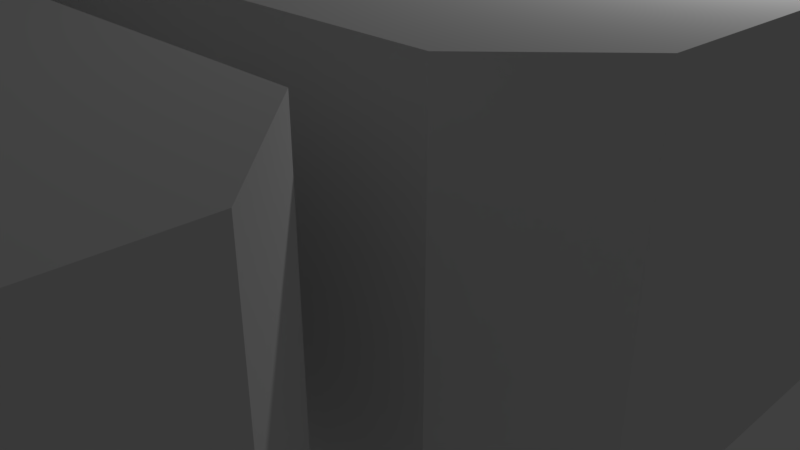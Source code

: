 # Source: Barracks.blend  (saved by Blender 2.78.0; exported with 4.5.12 LTS)
import bpy
from mathutils import Matrix  # noqa: F401  (used for matrix-valued properties, if any)

bpy.ops.wm.read_factory_settings(use_empty=True)
scene = bpy.context.scene
scene.name = 'Scene'

# ---- collections
col_collection_1 = bpy.data.collections.new('Collection 1'); scene.collection.children.link(col_collection_1)

# ---- materials (node trees are filled in below, after node groups)
mat_material = bpy.data.materials.new('Material')
mat_material.alpha_threshold = 0.0
mat_material.use_transparent_shadow = False
mat_material.roughness = 0.5
mat_material.line_color = (0.0, 0.0, 0.0, 1.0)

# ---- material node trees

# ---- world
world_world = bpy.data.worlds.new('World'); scene.world = world_world
world_world.color = (0.05088, 0.05088, 0.05088)
world_world.use_sun_shadow = False
world_world.sun_shadow_jitter_overblur = 0.0
world_world.cycles.sampling_method = 'MANUAL'

# ---- cameras
cam_camera = bpy.data.cameras.new('Camera')
cam_camera.clip_end = 100.0
cam_camera.lens = 35.0
cam_camera.sensor_width = 32.0
cam_camera.sensor_height = 18.0
cam_camera.ortho_scale = 7.314
cam_camera.dof.focus_distance = 0.0
cam_camera.dof.aperture_fstop = 128.0

# ---- lights
light_lamp = bpy.data.lights.new('Lamp', 'POINT')
light_lamp.transmission_factor = 0.0
light_lamp.cutoff_distance = 30.0
light_lamp.energy = 100.0
light_lamp.shadow_buffer_clip_start = 1.001
light_lamp.shadow_soft_size = 0.1
light_lamp.shadow_maximum_resolution = 0.006
light_lamp.use_absolute_resolution = True

# ---- meshes
me_cube = bpy.data.meshes.new('Cube')
me_cube.from_pydata([(-1.0, -3.0, 0.0), (4.0, 6.0, 0.0), (5.0, 5.0, 0.0), (5.0, -2.0, 0.0), (4.0, -3.0, 0.0), (-3.0, -3.0, 0.0), (-4.0, -2.0, 0.0), (-4.0, 5.0, 0.0), (-3.0, 6.0, 0.0), (2.0, -3.0, 0.0), (-1.0, -4.0, 0.0), (2.0, -4.0, 0.0), (-3.0, -4.0, 0.0), (-4.0, -5.0, 0.0), (-4.0, -18.0, 0.0), (-3.0, -19.0, 0.0), (-0.9998, -19.0, 0.0), (2.0, -19.0, 0.0), (-0.9998, -20.0, 0.0), (2.0, -20.0, 0.0), (4.0, -19.0, 0.0), (4.0, -4.0, 0.0), (5.0, -18.0, 0.0), (5.0, -5.0, 0.0), (4.0, -20.0, 0.0), (-3.0, -20.0, 0.0), (-4.0, -21.0, 0.0), (5.0, -21.0, 0.0), (-4.0, -28.0, 0.0), (5.0, -28.0, 0.0), (-3.0, -29.0, 0.0), (4.0, -29.0, 0.0), (5.0, -10.0, 0.0), (5.0, -13.0, 0.0), (6.0, -10.0, 0.0), (6.0, -13.0, 0.0), (-4.0, -10.0, 0.0), (-4.0, -13.0, 0.0), (-5.0, -10.0, 0.0), (-5.0, -13.0, 0.0), (-5.0, -5.0, 0.0), (-5.0, -18.0, 0.0), (-6.0, -19.0, 0.0), (-6.0, -4.0, 0.0), (-10.0, -19.0, 0.0), (-10.0, -4.0, 0.0), (-30.0, -19.0, 0.0), (-30.0, -4.0, 0.0), (-31.0, -18.0, 0.0), (-31.0, -5.0, 0.0), (-10.0, -11.5, 0.0), (-10.0, -15.25, 0.0), (-10.0, -7.75, 0.0), (-10.0, -4.0, 1.0), (-10.0, -7.75, 1.0), (6.0, -8.0, 0.0), (6.0, -15.0, 0.0), (7.0, -7.0, 0.0), (7.0, -16.0, 0.0), (13.0, -7.0, 0.0), (13.0, -16.0, 0.0), (16.0, -7.0, 0.0), (16.0, -16.0, 0.0), (21.0, -7.0, 0.0), (21.0, -16.0, 0.0), (22.0, -8.0, 0.0), (22.0, -15.0, 0.0), (22.0, -12.0, 0.0), (22.0, -14.0, 0.0), (23.0, -12.0, 0.0), (23.0, -14.0, 0.0), (13.0, -17.0, 0.0), (16.0, -17.0, 0.0), (13.0, -5.0, 0.0), (16.0, -5.0, 0.0), (7.0, -17.0, 0.0), (6.0, -18.0, 0.0), (18.0, -17.0, 0.0), (19.0, -18.0, 0.0), (6.0, -28.0, 0.0), (19.0, -28.0, 0.0), (7.0, -29.0, 0.0), (18.0, -29.0, 0.0), (12.0, -4.0, 0.0), (17.0, -4.0, 0.0), (12.0, -1.0, 0.0), (17.0, -1.0, 0.0), (13.0, 0.0, 0.0), (16.0, 0.0, 0.0), (23.0, -16.0, 0.0), (23.0, -10.0, 0.0), (24.0, -17.0, 0.0), (24.0, -9.0, 0.0), (31.0, -17.0, 0.0), (31.0, -9.0, 0.0), (32.0, -16.0, 0.0), (32.0, -10.0, 0.0), (29.0, -9.0, 0.0), (31.0, -8.0, 0.0), (29.0, -8.0, 0.0), (24.0, -8.0, 0.0), (23.0, -7.0, 0.0), (32.0, -7.0, 0.0), (23.0, -2.0, 0.0), (32.0, -2.0, 0.0), (24.0, -1.0, 0.0), (31.0, -1.0, 0.0), (-1.0, -3.0, 4.0), (4.0, 6.0, 4.0), (5.0, 5.0, 4.0), (5.0, -2.0, 4.0), (4.0, -3.0, 4.0), (-3.0, -3.0, 4.0), (-4.0, -2.0, 4.0), (-4.0, 5.0, 4.0), (-3.0, 6.0, 4.0), (2.0, -3.0, 4.0), (-1.0, -4.0, 4.0), (2.0, -4.0, 4.0), (-3.0, -4.0, 4.0), (-4.0, -5.0, 4.0), (-4.0, -18.0, 4.0), (-3.0, -19.0, 4.0), (-0.9998, -19.0, 4.0), (2.0, -19.0, 4.0), (-0.9998, -20.0, 4.0), (2.0, -20.0, 4.0), (4.0, -19.0, 4.0), (4.0, -4.0, 4.0), (5.0, -18.0, 4.0), (5.0, -5.0, 4.0), (4.0, -20.0, 4.0), (-3.0, -20.0, 4.0), (-4.0, -21.0, 4.0), (5.0, -21.0, 4.0), (-4.0, -28.0, 4.0), (5.0, -28.0, 4.0), (-3.0, -29.0, 4.0), (4.0, -29.0, 4.0), (5.0, -10.0, 4.0), (5.0, -13.0, 4.0), (6.0, -10.0, 4.0), (6.0, -13.0, 4.0), (-4.0, -10.0, 4.0), (-4.0, -13.0, 4.0), (-5.0, -10.0, 4.0), (-5.0, -13.0, 4.0), (-5.0, -5.0, 4.0), (-5.0, -18.0, 4.0), (-6.0, -19.0, 4.0), (-6.0, -4.0, 4.0), (-10.0, -19.0, 4.0), (-10.0, -4.0, 4.0), (-30.0, -19.0, 4.0), (-30.0, -4.0, 4.0), (-31.0, -18.0, 4.0), (-31.0, -5.0, 4.0), (-10.0, -11.5, 4.0), (-10.0, -15.25, 4.0), (-10.0, -7.75, 4.0), (-10.0, -11.5, 1.0), (-10.0, -15.25, 1.0), (-10.0, -19.0, 1.0), (6.0, -8.0, 4.0), (6.0, -15.0, 4.0), (7.0, -7.0, 4.0), (7.0, -16.0, 4.0), (13.0, -7.0, 4.0), (13.0, -16.0, 4.0), (16.0, -7.0, 4.0), (16.0, -16.0, 4.0), (21.0, -7.0, 4.0), (21.0, -16.0, 4.0), (22.0, -8.0, 4.0), (22.0, -15.0, 4.0), (22.0, -12.0, 4.0), (22.0, -14.0, 4.0), (23.0, -12.0, 4.0), (23.0, -14.0, 4.0), (13.0, -17.0, 4.0), (16.0, -17.0, 4.0), (13.0, -5.0, 4.0), (16.0, -5.0, 4.0), (7.0, -17.0, 4.0), (6.0, -18.0, 4.0), (18.0, -17.0, 4.0), (19.0, -18.0, 4.0), (6.0, -28.0, 4.0), (19.0, -28.0, 4.0), (7.0, -29.0, 4.0), (18.0, -29.0, 4.0), (12.0, -4.0, 4.0), (17.0, -4.0, 4.0), (12.0, -1.0, 4.0), (17.0, -1.0, 4.0), (13.0, 0.0, 4.0), (16.0, 0.0, 4.0), (23.0, -16.0, 4.0), (23.0, -10.0, 4.0), (24.0, -17.0, 4.0), (24.0, -9.0, 4.0), (31.0, -17.0, 4.0), (31.0, -9.0, 4.0), (32.0, -16.0, 4.0), (32.0, -10.0, 4.0), (29.0, -9.0, 4.0), (31.0, -8.0, 4.0), (29.0, -8.0, 4.0), (24.0, -8.0, 4.0), (23.0, -7.0, 4.0), (32.0, -7.0, 4.0), (23.0, -2.0, 4.0), (32.0, -2.0, 4.0), (24.0, -1.0, 4.0), (31.0, -1.0, 4.0), (-1.0, -3.0, 3.0), (2.0, -3.0, 3.0), (-1.0, -4.0, 3.0), (2.0, -4.0, 3.0), (5.0, -10.0, 3.0), (5.0, -13.0, 3.0), (6.0, -10.0, 3.0), (6.0, -13.0, 3.0), (-4.0, -10.0, 3.0), (-4.0, -13.0, 3.0), (-5.0, -10.0, 3.0), (-5.0, -13.0, 3.0), (-0.9998, -19.0, 3.0), (2.0, -19.0, 3.0), (-0.9998, -20.0, 3.0), (2.0, -20.0, 3.0), (13.0, -16.0, 3.0), (16.0, -16.0, 3.0), (13.0, -17.0, 3.0), (16.0, -17.0, 3.0), (13.0, -7.0, 3.0), (16.0, -7.0, 3.0), (13.0, -5.0, 3.0), (16.0, -5.0, 3.0), (22.0, -12.0, 3.0), (22.0, -14.0, 3.0), (23.0, -12.0, 3.0), (23.0, -14.0, 3.0), (31.0, -9.0, 3.0), (29.0, -9.0, 3.0), (31.0, -8.0, 3.0), (29.0, -8.0, 3.0), (-10.0, -4.0, 2.5), (-10.0, -7.75, 2.5), (-10.0, -15.25, 2.5), (-10.0, -11.5, 2.5), (-10.0, -19.0, 2.5), (-10.0, -17.12, 2.5), (-10.0, -17.12, 1.0), (-10.0, -18.06, 2.5), (-10.0, -16.19, 2.5), (-10.0, -16.19, 1.0), (-10.0, -18.06, 1.0), (-10.0, -13.38, 2.5), (-10.0, -13.38, 1.0), (-10.0, -14.31, 2.5), (-10.0, -14.31, 1.0), (-10.0, -12.44, 2.5), (-10.0, -12.44, 1.0), (-10.0, -9.625, 2.5), (-10.0, -9.625, 1.0), (-10.0, -10.56, 2.5), (-10.0, -8.688, 2.5), (-10.0, -8.688, 1.0), (-10.0, -10.56, 1.0), (-10.0, -5.875, 1.0), (-10.0, -6.812, 1.0), (-10.0, -4.938, 1.0), (-10.0, -5.875, 2.5), (-10.0, -6.812, 2.5), (-10.0, -4.938, 2.5)], [(9, 0), (11, 10), (16, 17), (18, 19), (33, 32), (35, 34), (36, 37), (38, 39), (59, 61), (60, 62), (67, 68), (69, 70), (71, 72), (73, 74), (97, 94), (98, 99), (107, 117), (118, 116), (124, 126), (125, 123), (139, 141), (142, 140), (144, 146), (145, 143), (176, 178), (177, 175), (170, 180), (179, 168), (169, 182), (181, 167), (202, 206), (205, 207), (54, 248), (160, 250), (161, 249)], [(48, 155, 153, 46), (90, 92, 200, 198), (47, 154, 156, 49), (91, 199, 201, 93), (48, 49, 156, 155), (1, 2, 109, 108), (6, 7, 114, 113), (93, 201, 203, 95), (1, 108, 115, 8), (95, 203, 204, 96), (12, 119, 120, 13), (55, 57, 165, 163), (14, 121, 122, 15), (100, 101, 209, 208), (56, 164, 166, 58), (101, 103, 211, 209), (102, 210, 212, 104), (103, 105, 213, 211), (104, 212, 214, 106), (105, 106, 214, 213), (63, 65, 173, 171), (20, 127, 129, 22), (64, 172, 174, 66), (21, 23, 130, 128), (25, 132, 133, 26), (24, 27, 134, 131), (26, 133, 135, 28), (27, 29, 136, 134), (28, 135, 137, 30), (29, 31, 138, 136), (30, 137, 138, 31), (75, 183, 184, 76), (77, 78, 186, 185), (76, 184, 187, 79), (78, 80, 188, 186), (79, 187, 189, 81), (80, 82, 190, 188), (81, 189, 190, 82), (83, 85, 193, 191), (41, 42, 149, 148), (84, 192, 194, 86), (40, 147, 150, 43), (85, 87, 195, 193), (45, 53, 247, 152, 154, 47), (86, 194, 196, 88), (153, 151, 251, 162, 44, 46), (3, 4, 111, 110), (87, 88, 196, 195), (7, 8, 115, 114), (45, 43, 150, 152, 247, 53), (5, 6, 113, 112), (44, 51, 161, 256, 253, 257, 162), (2, 3, 110, 109), (89, 197, 199, 91), (110, 111, 116, 107, 112, 113, 114, 115, 108, 109), (107, 116, 216, 215), (128, 130, 139, 140, 129, 127, 124, 123, 122, 121, 144, 143, 120, 119, 117, 118), (36, 223, 225, 38), (141, 142, 222, 221), (145, 146, 148, 149, 151, 153, 155, 156, 154, 152, 150, 147), (132, 125, 126, 131, 134, 136, 138, 137, 135, 133), (164, 142, 141, 163, 165, 167, 169, 171, 173, 175, 176, 174, 172, 170, 168, 166), (169, 167, 235, 236), (183, 179, 180, 185, 186, 188, 190, 189, 187, 184), (178, 177, 198, 200, 205, 202, 204, 203, 201, 199, 197), (100, 208, 207, 246, 99), (210, 206, 207, 208, 209, 211, 213, 214, 212), (191, 193, 195, 196, 194, 192, 182, 181), (218, 217, 215, 216), (118, 117, 217, 218), (111, 4, 9, 216, 116), (215, 0, 5, 112, 107), (218, 11, 21, 128, 118), (10, 217, 117, 119, 12), (222, 220, 219, 221), (140, 139, 219, 220), (32, 219, 139, 130, 23), (22, 129, 140, 220, 33), (35, 222, 142, 164, 56), (221, 34, 55, 163, 141), (222, 35, 33, 220), (219, 32, 34, 221), (225, 223, 224, 226), (143, 144, 224, 223), (40, 38, 225, 145, 147), (146, 145, 225, 226), (13, 120, 143, 223, 36), (14, 37, 224, 144, 121), (41, 148, 146, 226, 39), (39, 226, 224, 37), (229, 227, 228, 230), (126, 125, 229, 230), (123, 124, 228, 227), (17, 228, 124, 127, 20), (228, 17, 19, 230), (18, 16, 227, 229), (18, 229, 125, 132, 25), (230, 19, 24, 131, 126), (233, 231, 232, 234), (168, 170, 232, 231), (180, 179, 233, 234), (62, 232, 170, 172, 64), (58, 166, 168, 231, 60), (71, 233, 179, 183, 75), (233, 71, 60, 231), (232, 62, 72, 234), (234, 72, 77, 185, 180), (237, 238, 236, 235), (181, 182, 238, 237), (74, 238, 182, 192, 84), (237, 73, 83, 191, 181), (237, 235, 59, 73), (236, 238, 74, 61), (236, 61, 63, 171, 169), (241, 242, 240, 239), (177, 178, 242, 241), (176, 175, 239, 240), (65, 67, 239, 175, 173), (70, 68, 240, 242), (67, 69, 241, 239), (68, 66, 174, 176, 240), (90, 198, 177, 241, 69), (89, 70, 242, 178, 197), (246, 245, 243, 244), (207, 206, 245, 246), (202, 205, 244, 243), (102, 98, 245, 206, 210), (96, 204, 202, 243, 94), (97, 244, 205, 200, 92), (98, 94, 243, 245), (99, 246, 244, 97), (251, 162, 257, 254), (51, 50, 160, 263, 259, 261, 161), (52, 54, 268, 265, 269, 160, 50), (52, 45, 53, 272, 270, 271, 54), (159, 157, 250, 266, 264, 267, 248), (157, 158, 249, 260, 258, 262, 250), (44, 162, 251, 151, 149, 42), (159, 248, 274, 273, 275, 247, 152), (267, 268, 54, 271, 274, 248), (247, 275, 272, 53), (262, 263, 160, 269, 266, 250), (255, 256, 161, 261, 260, 249), (151, 251, 254, 252, 255, 249, 158), (59, 235, 167, 165, 57), (9, 11, 218, 216), (10, 0, 215, 217), (16, 15, 122, 123, 227)])
_uv = me_cube.uv_layers.new(name='UVMap')
_uv.uv.foreach_set('vector', [0.6852, 0.6481, 0.6111, 0.6481, 0.6111, 0.6296, 0.6852, 0.6296, 0.7593, 0.9444, 0.7593, 0.9259, 0.8333, 0.9259, 0.8333, 0.9444, 0.6852, 0.2593, 0.6111, 0.2593, 0.6111, 0.2407, 0.6852, 0.2407, 0.9074, 0.2407, 0.9815, 0.2407, 0.9815, 0.3704, 0.9074, 0.3704, 0.6852, 0.6481, 0.6852, 0.8889, 0.6111, 0.8889, 0.6111, 0.6481, 0.2407, 0.7593, 0.2407, 0.7778, 0.1667, 0.7778, 0.1667, 0.7593, 0.4259, 0.7222, 0.4259, 0.8519, 0.3519, 0.8519, 0.3519, 0.7222, 0.9074, 0.3704, 0.9815, 0.3704, 0.9815, 0.3889, 0.9074, 0.3889, 0.8333, 0.537, 0.9074, 0.537, 0.9074, 0.6667, 0.8333, 0.6667, 0.5185, 0.963, 0.4444, 0.963, 0.4444, 0.8519, 0.5185, 0.8519, 0.9074, 0.7037, 0.9815, 0.7037, 0.9815, 0.7222, 0.9074, 0.7222, 0.7593, 0.5185, 0.7593, 0.5, 0.8333, 0.5, 0.8333, 0.5185, 0.07407, 0.6667, 8.83e-09, 0.6667, 0.0, 0.6481, 0.07407, 0.6481, 0.9815, 0.5, 0.9815, 0.5185, 0.9074, 0.5185, 0.9074, 0.5, 0.9815, 0.4074, 0.9074, 0.4074, 0.9074, 0.3889, 0.9815, 0.3889, 0.9815, 0.5185, 0.9815, 0.6111, 0.9074, 0.6111, 0.9074, 0.5185, 0.3519, 0.963, 0.2778, 0.963, 0.2778, 0.8704, 0.3519, 0.8704, 0.8333, 0.8333, 0.8333, 0.8148, 0.9074, 0.8148, 0.9074, 0.8333, 0.3519, 0.8704, 0.2778, 0.8704, 0.2778, 0.8519, 0.3519, 0.8519, 0.8333, 0.8148, 0.8333, 0.6852, 0.9074, 0.6852, 0.9074, 0.8148, 0.3519, 0.7037, 0.3519, 0.7222, 0.2778, 0.7222, 0.2778, 0.7037, 0.8333, 0.3704, 0.9074, 0.3704, 0.9074, 0.3889, 0.8333, 0.3889, 0.2407, 0.5, 0.1667, 0.5, 0.1667, 0.4815, 0.2407, 0.4815, 0.1481, 0.6481, 0.1481, 0.6667, 0.07407, 0.6667, 0.07407, 0.6481, 0.7407, 0.8333, 0.7407, 0.7593, 0.7593, 0.7593, 0.7593, 0.8333, 0.5185, 0.6852, 0.5185, 0.7037, 0.4444, 0.7037, 0.4444, 0.6852, 0.5926, 0.8333, 0.5185, 0.8333, 0.5185, 0.7037, 0.5926, 0.7037, 0.5185, 0.7037, 0.5185, 0.8333, 0.4444, 0.8333, 0.4444, 0.7037, 0.5926, 0.7037, 0.5185, 0.7037, 0.5185, 0.6852, 0.5926, 0.6852, 0.8333, 0.537, 0.8333, 0.5185, 0.9074, 0.5185, 0.9074, 0.537, 0.8333, 0.3889, 0.9074, 0.3889, 0.9074, 0.5185, 0.8333, 0.5185, 0.5185, 0.9444, 0.5926, 0.9444, 0.5926, 0.963, 0.5185, 0.963, 0.7407, 0.2037, 0.7407, 0.1852, 0.8148, 0.1852, 0.8148, 0.2037, 0.8889, 0.2037, 0.8148, 0.2037, 0.8148, 0.01852, 0.8889, 0.01852, 0.7407, 0.1852, 0.7407, 7.064e-08, 0.8148, 0.0, 0.8148, 0.1852, 0.8889, 0.01852, 0.8148, 0.01852, 0.8148, 7.064e-08, 0.8889, 0.0, 0.6667, 0.2222, 0.6667, 0.2037, 0.7407, 0.2037, 0.7407, 0.2222, 0.6667, 1.766e-08, 0.7407, 0.0, 0.7407, 0.2037, 0.6667, 0.2037, 0.6481, 0.1852, 0.6481, 0.2407, 0.5741, 0.2407, 0.5741, 0.1852, 0.9815, 0.7222, 0.9815, 0.7407, 0.9074, 0.7407, 0.9074, 0.7222, 0.5741, 0.1667, 0.5741, 0.2407, 0.5185, 0.2407, 0.5185, 0.1667, 0.4259, 0.8704, 0.3519, 0.8704, 0.3519, 0.8519, 0.4259, 0.8519, 1.0, 0.9074, 0.9815, 0.9074, 0.9815, 0.8333, 1.0, 0.8333, 0.6852, 0.6296, 0.6667, 0.6296, 0.6389, 0.6296, 0.6111, 0.6296, 0.6111, 0.2593, 0.6852, 0.2593, 0.5185, 0.1667, 0.5185, 0.2407, 0.5, 0.2407, 0.5, 0.1667, 0.7593, 0.2407, 0.7593, 0.6111, 0.7315, 0.6111, 0.7037, 0.6111, 0.6852, 0.6111, 0.6852, 0.2407, 0.7593, 0.7593, 0.7407, 0.7593, 0.7407, 0.6852, 0.7593, 0.6852, 0.9815, 0.9074, 0.9259, 0.9074, 0.9259, 0.8333, 0.9815, 0.8333, 0.8333, 0.6852, 0.8333, 0.6667, 0.9074, 0.6667, 0.9074, 0.6852, 0.9074, 1.0, 0.8333, 1.0, 0.8333, 0.9259, 0.9074, 0.9259, 0.9074, 0.9537, 0.9074, 0.9815, 0.4259, 0.7037, 0.4259, 0.7222, 0.3519, 0.7222, 0.3519, 0.7037, 0.7593, 0.7963, 0.7593, 0.7269, 0.7778, 0.7269, 0.7778, 0.7442, 0.7778, 0.7616, 0.7778, 0.7789, 0.7778, 0.7963, 0.2407, 0.7778, 0.2407, 0.9074, 0.1667, 0.9074, 0.1667, 0.7778, 0.7222, 0.6111, 0.7222, 0.6852, 0.7037, 0.6852, 0.7037, 0.6111, 0.1481, 0.4815, 0.1667, 0.5, 0.1667, 0.537, 0.1667, 0.5926, 0.1667, 0.6296, 0.1481, 0.6481, 0.01852, 0.6481, 8.83e-09, 0.6296, 0.0, 0.5, 0.01852, 0.4815, 0.0, 0.963, 0.0, 0.9074, 0.01852, 0.9074, 0.01852, 0.963, 0.463, 0.5185, 0.4444, 0.5, 0.4444, 0.4074, 0.4444, 0.3519, 0.4444, 0.2593, 0.463, 0.2407, 0.5, 0.2407, 0.5556, 0.2407, 0.5926, 0.2407, 0.6111, 0.2593, 0.6111, 0.3519, 0.6111, 0.4074, 0.6111, 0.5, 0.5926, 0.5185, 0.5556, 0.5185, 0.5, 0.5185, 0.2407, 0.6667, 0.2407, 0.6111, 0.2593, 0.6111, 0.2593, 0.6667, 0.9074, 0.5, 0.9074, 0.4444, 0.9259, 0.4444, 0.9259, 0.5, 0.1667, 0.4815, 0.1111, 0.4815, 0.01852, 0.4815, 3.532e-08, 0.463, 7.064e-08, 0.3889, 0.0, 0.01852, 0.01852, 0.0, 0.2593, 0.0, 0.2778, 0.01852, 0.2778, 0.3889, 0.2778, 0.463, 0.2593, 0.4815, 0.6481, 0.1667, 0.6111, 0.1667, 0.5556, 0.1667, 0.5185, 0.1667, 0.5, 0.1481, 0.5, 0.01852, 0.5185, 0.0, 0.6481, 0.0, 0.6667, 0.01852, 0.6667, 0.1481, 0.2963, 0.2407, 0.3333, 0.2407, 0.3889, 0.2407, 0.4259, 0.2407, 0.4444, 0.2593, 0.4444, 0.3704, 0.4444, 0.4259, 0.4444, 0.5185, 0.4259, 0.537, 0.3519, 0.537, 0.3148, 0.537, 0.2963, 0.537, 0.2778, 0.5185, 0.2778, 0.4259, 0.2778, 0.3704, 0.2778, 0.2593, 0.8333, 0.3333, 0.8333, 0.3889, 0.8148, 0.3889, 0.8148, 0.3333, 0.2778, 0.2222, 0.2778, 0.1111, 0.2778, 0.05556, 0.2778, 0.01852, 0.2963, 7.064e-08, 0.4815, 0.0, 0.5, 0.01852, 0.5, 0.2222, 0.4815, 0.2407, 0.2963, 0.2407, 0.537, 0.6852, 0.5, 0.6852, 0.463, 0.6852, 0.4444, 0.6667, 0.4444, 0.5741, 0.4444, 0.537, 0.463, 0.5185, 0.5741, 0.5185, 0.5926, 0.537, 0.5926, 0.6667, 0.5741, 0.6852, 0.1481, 1.0, 0.07407, 1.0, 0.07407, 0.9074, 0.09259, 0.9074, 0.1481, 0.9074, 0.3889, 0.537, 0.4074, 0.5556, 0.4074, 0.5926, 0.4074, 0.6852, 0.3889, 0.7037, 0.2963, 0.7037, 0.2778, 0.6852, 0.2778, 0.5556, 0.2963, 0.537, 0.9074, 0.9259, 0.8519, 0.9259, 0.8333, 0.9074, 0.8333, 0.8519, 0.8519, 0.8333, 0.9074, 0.8333, 0.9259, 0.8519, 0.9259, 0.9074, 0.9074, 0.9815, 0.9074, 0.9259, 0.9259, 0.9259, 0.9259, 0.9815, 0.9815, 0.6111, 0.9815, 0.6667, 0.963, 0.6667, 0.963, 0.6111, 0.7407, 0.6852, 0.7407, 0.7593, 0.7037, 0.7593, 0.7037, 0.7037, 0.7037, 0.6852, 0.01852, 0.963, 0.07407, 0.963, 0.07407, 1.0, 8.83e-09, 1.0, 0.0, 0.963, 0.7407, 0.9259, 0.7407, 0.9815, 0.7037, 0.9815, 0.7037, 0.9074, 0.7407, 0.9074, 0.9074, 0.6667, 0.963, 0.6667, 0.9815, 0.6667, 0.9815, 0.7037, 0.9074, 0.7037, 0.4259, 0.5926, 0.4074, 0.5926, 0.4074, 0.537, 0.4259, 0.537, 0.07407, 0.8148, 0.07407, 0.7593, 0.09259, 0.7593, 0.09259, 0.8148, 0.1481, 0.7593, 0.09259, 0.7593, 0.07407, 0.7593, 0.07407, 0.6667, 0.1481, 0.6667, 0.1481, 0.9074, 0.07407, 0.9074, 0.07407, 0.8148, 0.09259, 0.8148, 0.1481, 0.8148, 0.9815, 0.4444, 0.9259, 0.4444, 0.9074, 0.4444, 0.9074, 0.4074, 0.9815, 0.4074, 0.963, 0.9259, 0.963, 0.9815, 0.9259, 0.9815, 0.9259, 0.9074, 0.963, 0.9074, 0.7593, 0.9074, 0.7593, 0.963, 0.7407, 0.963, 0.7407, 0.9074, 0.6111, 0.6296, 0.6111, 0.6852, 0.5926, 0.6852, 0.5926, 0.6296, 0.5926, 0.8333, 0.6111, 0.8333, 0.6111, 0.8889, 0.5926, 0.8889, 5.298e-08, 0.8148, 3.532e-08, 0.7593, 0.01852, 0.7593, 0.01852, 0.8148, 0.4259, 0.8704, 0.4259, 0.963, 0.3704, 0.963, 0.3519, 0.963, 0.3519, 0.8704, 0.8889, 0.05556, 0.8889, 0.0, 0.9074, 0.0, 0.9074, 0.05556, 0.07407, 0.9074, 7.947e-08, 0.9074, 5.298e-08, 0.8148, 0.01852, 0.8148, 0.07407, 0.8148, 0.07407, 0.6667, 0.07407, 0.7593, 0.01852, 0.7593, 3.532e-08, 0.7593, 8.83e-09, 0.6667, 0.963, 0.1481, 0.8889, 0.1481, 0.8889, 0.05556, 0.9074, 0.05556, 0.963, 0.05556, 0.963, 0.2222, 0.963, 0.1667, 0.9815, 0.1667, 0.9815, 0.2222, 0.9815, 0.963, 0.963, 0.963, 0.963, 0.9074, 0.9815, 0.9074, 0.8889, 0.2037, 0.8889, 0.1481, 0.9074, 0.1481, 0.9074, 0.2037, 0.9074, 0.2778, 0.9074, 0.3333, 0.8889, 0.3333, 0.8889, 0.2778, 0.8333, 0.3333, 0.8889, 0.3333, 0.9074, 0.3333, 0.9074, 0.3704, 0.8333, 0.3704, 0.2593, 0.8889, 0.2593, 0.9444, 0.2407, 0.9444, 0.2407, 0.8889, 0.5926, 0.8889, 0.6111, 0.8889, 0.6111, 0.9444, 0.5926, 0.9444, 0.7037, 0.8333, 0.7037, 0.7778, 0.7037, 0.7593, 0.7407, 0.7593, 0.7407, 0.8333, 0.9074, 0.2037, 0.963, 0.2037, 0.963, 0.2407, 0.8889, 0.2407, 0.8889, 0.2037, 0.2407, 0.7778, 0.2593, 0.7778, 0.2593, 0.8333, 0.2407, 0.8333, 0.1667, 0.6481, 0.1667, 0.5926, 0.1852, 0.5926, 0.1852, 0.6481, 0.6111, 0.9444, 0.6111, 0.8889, 0.6296, 0.8889, 0.6296, 0.9444, 0.2407, 0.5926, 0.1852, 0.5926, 0.1667, 0.5926, 0.1667, 0.5, 0.2407, 0.5, 0.2407, 0.7593, 0.1667, 0.7593, 0.1667, 0.6481, 0.1852, 0.6481, 0.2407, 0.6481, 0.5185, 0.8333, 0.5741, 0.8333, 0.5926, 0.8333, 0.5926, 0.9444, 0.5185, 0.9444, 0.2593, 0.6667, 0.2593, 0.7222, 0.2407, 0.7222, 0.2407, 0.6667, 0.4074, 0.6481, 0.4074, 0.5926, 0.4259, 0.5926, 0.4259, 0.6481, 0.6296, 0.9444, 0.6852, 0.9444, 0.6852, 0.9815, 0.6111, 0.9815, 0.6111, 0.9444, 1.0, 0.1111, 1.0, 0.1667, 0.963, 0.1667, 0.963, 0.1111, 0.5926, 0.6296, 0.5926, 0.5741, 0.6111, 0.5741, 0.6111, 0.6296, 0.2593, 0.4815, 0.2593, 0.537, 0.2593, 0.5556, 0.2407, 0.5556, 0.2407, 0.4815, 0.5926, 0.1667, 0.6481, 0.1667, 0.6481, 0.1852, 0.5741, 0.1852, 0.5741, 0.1667, 1.0, 0.1111, 0.963, 0.1111, 0.963, 0.05556, 1.0, 0.05556, 0.963, 4.415e-09, 1.0, 0.0, 1.0, 0.05556, 0.963, 0.05556, 0.8148, 0.3333, 0.7593, 0.3333, 0.7593, 0.2407, 0.8333, 0.2407, 0.8333, 0.3333, 0.4259, 0.6482, 0.4259, 0.6852, 0.4074, 0.6852, 0.4074, 0.6481, 0.1667, 0.9444, 0.1667, 0.9074, 0.1852, 0.9074, 0.1852, 0.9444, 0.2778, 0.8333, 0.2778, 0.7963, 0.2963, 0.7963, 0.2963, 0.8333, 0.3519, 0.7222, 0.3519, 0.7963, 0.2963, 0.7963, 0.2778, 0.7963, 0.2778, 0.7222, 0.7037, 0.963, 0.6852, 0.963, 0.6852, 0.9074, 0.7037, 0.9074, 0.4444, 0.5926, 0.4259, 0.5926, 0.4259, 0.537, 0.4444, 0.537, 0.3519, 0.8333, 0.3519, 0.8519, 0.2778, 0.8519, 0.2778, 0.8333, 0.2963, 0.8333, 0.2407, 0.9815, 0.1667, 0.9815, 0.1667, 0.9444, 0.1852, 0.9444, 0.2407, 0.9444, 0.7222, 0.6111, 0.7593, 0.6111, 0.7593, 0.6667, 0.7593, 0.6852, 0.7222, 0.6852, 0.2593, 0.9444, 0.2593, 0.9815, 0.2407, 0.9815, 0.2407, 0.9444, 0.7037, 0.8333, 0.7407, 0.8333, 0.7407, 0.8519, 0.7037, 0.8519, 0.8333, 0.7963, 0.8333, 0.8333, 0.8148, 0.8333, 0.8148, 0.7963, 0.7593, 0.9074, 0.7407, 0.9074, 0.7407, 0.8519, 0.7407, 0.8333, 0.7593, 0.8333, 0.5185, 0.8519, 0.4444, 0.8519, 0.4444, 0.8333, 0.463, 0.8333, 0.5185, 0.8333, 0.7593, 0.8333, 0.8148, 0.8333, 0.8333, 0.8333, 0.8333, 0.9259, 0.7593, 0.9259, 0.2407, 0.7222, 0.2593, 0.7222, 0.2593, 0.7778, 0.2407, 0.7778, 0.2593, 0.8333, 0.2593, 0.8889, 0.2407, 0.8889, 0.2407, 0.8333, 0.8056, 0.7963, 0.7778, 0.7963, 0.7778, 0.7789, 0.8056, 0.7789, 0.7593, 0.7269, 0.7593, 0.6574, 0.7778, 0.6574, 0.7778, 0.6748, 0.7778, 0.6921, 0.7778, 0.7095, 0.7778, 0.7269, 0.7593, 0.588, 0.7778, 0.588, 0.7778, 0.6053, 0.7778, 0.6227, 0.7778, 0.64, 0.7778, 0.6574, 0.7593, 0.6574, 0.7593, 0.588, 0.7593, 0.5185, 0.7778, 0.5185, 0.7778, 0.5359, 0.7778, 0.5532, 0.7778, 0.5706, 0.7778, 0.588, 0.8333, 0.588, 0.8333, 0.6574, 0.8056, 0.6574, 0.8056, 0.64, 0.8056, 0.6227, 0.8056, 0.6053, 0.8056, 0.588, 0.8333, 0.6574, 0.8333, 0.7269, 0.8056, 0.7269, 0.8056, 0.7095, 0.8056, 0.6921, 0.8056, 0.6748, 0.8056, 0.6574, 0.9815, 0.8148, 0.963, 0.8148, 0.9352, 0.8148, 0.9074, 0.8148, 0.9074, 0.7407, 0.9815, 0.7407, 0.8333, 0.588, 0.8056, 0.588, 0.8056, 0.5706, 0.8056, 0.5532, 0.8056, 0.5359, 0.8056, 0.5185, 0.8333, 0.5185, 0.8056, 0.6053, 0.7778, 0.6053, 0.7778, 0.588, 0.7778, 0.5706, 0.8056, 0.5706, 0.8056, 0.588, 0.8056, 0.5185, 0.8056, 0.5359, 0.7778, 0.5359, 0.7778, 0.5185, 0.8056, 0.6748, 0.7778, 0.6748, 0.7778, 0.6574, 0.7778, 0.64, 0.8056, 0.64, 0.8056, 0.6574, 0.8056, 0.7442, 0.7778, 0.7442, 0.7778, 0.7269, 0.7778, 0.7095, 0.8056, 0.7095, 0.8056, 0.7269, 0.8333, 0.7963, 0.8056, 0.7963, 0.8056, 0.7789, 0.8056, 0.7616, 0.8056, 0.7442, 0.8056, 0.7269, 0.8333, 0.7269, 0.7593, 0.3889, 0.8148, 0.3889, 0.8333, 0.3889, 0.8333, 0.5, 0.7593, 0.5, 0.6111, 0.5741, 0.5926, 0.5741, 0.5926, 0.5185, 0.6111, 0.5185, 0.2593, 0.6111, 0.2407, 0.6111, 0.2407, 0.5556, 0.2593, 0.5556, 0.8333, 0.2778, 0.8333, 0.2407, 0.9074, 0.2407, 0.9074, 0.2778, 0.8889, 0.2778])
me_cube.materials.append(mat_material)
me_cube.use_remesh_preserve_volume = False
me_cube.use_remesh_preserve_attributes = False
me_cube.use_mirror_vertex_groups = False
me_cube.update()

# ---- objects
ob_cube = bpy.data.objects.new('Cube', me_cube)
ob_lamp = bpy.data.objects.new('Lamp', light_lamp)
ob_camera = bpy.data.objects.new('Camera', cam_camera)

# ---- transforms, parenting, visibility, modifiers, constraints
ob_cube.location = (0.0, 0.0, 0.0)
ob_cube.lock_rotations_4d = False
ob_cube.empty_display_type = 'ARROWS'
ob_cube.lineart.crease_threshold = 0.0
ob_lamp.location = (4.076, 1.005, 5.904)
ob_lamp.rotation_euler = (0.6503, 0.05522, 1.866)
ob_lamp.lock_rotations_4d = False
ob_lamp.empty_display_type = 'ARROWS'
ob_lamp.color = (0.0, 0.0, 0.0, 0.0)
ob_lamp.lineart.crease_threshold = 0.0
ob_camera.location = (7.481, -6.508, 5.344)
ob_camera.rotation_euler = (1.109, 0.0, 0.8149)
ob_camera.lock_rotations_4d = False
ob_camera.empty_display_type = 'ARROWS'
ob_camera.color = (0.0, 0.0, 0.0, 0.0)
ob_camera.display_type = 'WIRE'
ob_camera.lineart.crease_threshold = 0.0

# ---- collection membership
col_collection_1.objects.link(ob_cube)
col_collection_1.objects.link(ob_lamp)
col_collection_1.objects.link(ob_camera)

# ---- scene / render settings (as saved in the file)
scene.camera = ob_camera
scene.frame_start = 1; scene.frame_end = 250; scene.frame_set(1)
scene.render.engine = 'BLENDER_EEVEE_NEXT'
scene.render.resolution_percentage = 50
scene.render.dither_intensity = 0.0
scene.cycles.use_denoising = False
scene.cycles.samples = 128
scene.cycles.sampling_pattern = 'TABULATED_SOBOL'
scene.cycles.light_sampling_threshold = 0.0
scene.cycles.use_adaptive_sampling = False
scene.cycles.use_light_tree = False
scene.cycles.blur_glossy = 0.0
scene.cycles.sample_clamp_indirect = 0.0
scene.view_settings.view_transform = 'Standard'
bpy.context.view_layer.update()

